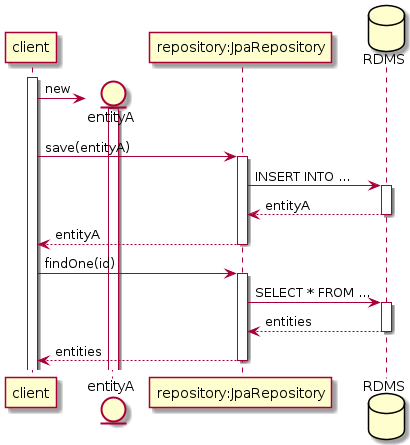

The diagram above was rendered by PlantUML. Its source (embedded in the PNG):
@startuml
participant client
entity entityA
participant "repository:JpaRepository" as repository
database RDMS as storeService

create entityA
activate client
client -> entityA: new
activate entityA
client -> repository: save(entityA)
activate repository
repository -> storeService: INSERT INTO ...
activate storeService
repository <-- storeService: entityA
deactivate storeService
client <-- repository: entityA
deactivate repository
client -> repository: findOne(id)
activate repository
repository -> storeService: SELECT * FROM ...
activate storeService
repository <-- storeService: entities
deactivate storeService
client <-- repository: entities
deactivate repository
@enduml